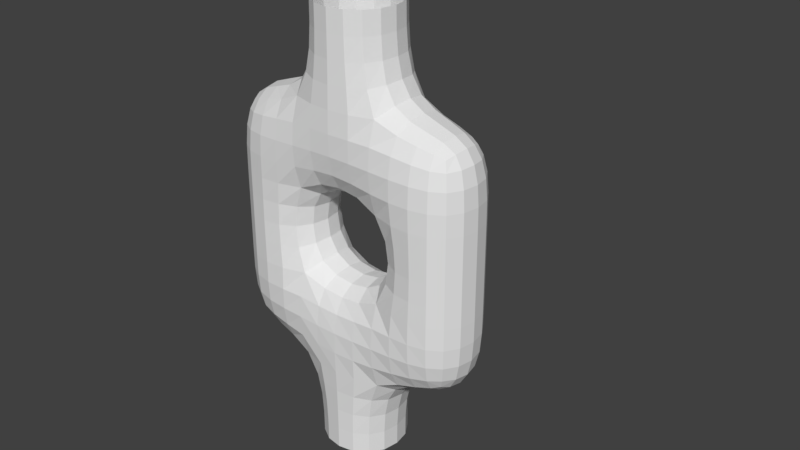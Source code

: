 # Source: misc.blend  (saved by Blender 2.79.0; exported with 4.5.12 LTS)
import bpy
from mathutils import Matrix  # noqa: F401  (used for matrix-valued properties, if any)

bpy.ops.wm.read_factory_settings(use_empty=True)
scene = bpy.context.scene
scene.name = 'Scene'

# ---- collections
col_collection_1 = bpy.data.collections.new('Collection 1'); scene.collection.children.link(col_collection_1)
col_collection_1.hide_render = True
col_collection_1.hide_viewport = True
col_collection_2 = bpy.data.collections.new('Collection 2'); scene.collection.children.link(col_collection_2)

# ---- materials (node trees are filled in below, after node groups)
mat_material = bpy.data.materials.new('Material')
mat_material.alpha_threshold = 0.0
mat_material.use_transparent_shadow = False
mat_material.roughness = 0.5
mat_material.line_color = (0.0, 0.0, 0.0, 1.0)

# ---- material node trees

# ---- world
world_world = bpy.data.worlds.new('World'); scene.world = world_world
world_world.color = (0.05088, 0.05088, 0.05088)
world_world.use_sun_shadow = False
world_world.sun_shadow_jitter_overblur = 0.0
world_world.cycles.sampling_method = 'MANUAL'

# ---- meshes
me_cactus = bpy.data.meshes.new('cactus')
me_cactus.from_pydata([(1.0, 1.0, -4.0), (1.0, -1.0, -4.0), (-1.0, -1.0, -4.0), (-1.0, 1.0, -4.0), (1.0, 1.0, 0.0), (1.0, -1.0, 0.0), (-1.0, -1.0, 0.0), (-1.0, 1.0, 0.0), (1.0, 1.0, 2.0), (1.0, -1.0, 2.0), (-1.0, 1.0, 2.0), (-1.0, -1.0, 2.0), (3.0, 1.0, 0.0), (3.0, -1.0, 0.0), (3.0, 1.0, 2.0), (3.0, -1.0, 2.0), (5.0, 1.0, 0.0), (5.0, -1.0, 0.0), (5.0, 1.0, 2.0), (5.0, -1.0, 2.0), (3.0, 1.0, 4.0), (3.0, -1.0, 4.0), (5.0, 1.0, 4.0), (5.0, -1.0, 4.0), (1.0, 1.0, 6.0), (1.0, -1.0, 6.0), (-1.0, 1.0, 6.0), (-1.0, -1.0, 6.0)], [], [(6, 5, 9, 11), (0, 4, 5, 1), (1, 5, 6, 2), (2, 6, 7, 3), (4, 0, 3, 7), (11, 9, 25, 27), (8, 9, 15, 14), (7, 6, 11, 10), (4, 7, 10, 8), (12, 14, 18, 16), (5, 4, 12, 13), (4, 8, 14, 12), (9, 5, 13, 15), (17, 16, 18, 19), (15, 19, 23, 21), (15, 13, 17, 19), (13, 12, 16, 17), (14, 15, 21, 20), (18, 14, 20, 22), (19, 18, 22, 23), (9, 8, 24, 25), (10, 11, 27, 26), (8, 10, 26, 24)])
me_cactus.materials.append(mat_material)
me_cactus.use_remesh_preserve_volume = False
me_cactus.use_remesh_preserve_attributes = False
me_cactus.use_mirror_vertex_groups = False
me_cactus.update()
me_pipes = bpy.data.meshes.new('pipes')
me_pipes.from_pydata([(1.0, -1.0, -5.0), (1.0, 1.0, -5.0), (-1.0, -1.0, -5.0), (-1.0, 1.0, -5.0), (-1.0, 1.0, -3.0), (-1.0, -1.0, -3.0), (-3.0, -1.0, -3.0), (-3.0, 1.0, -3.0), (-1.0, 1.0, -1.0), (-1.0, -1.0, -1.0), (-3.0, 1.0, -1.0), (-3.0, -1.0, -1.0), (1.0, 1.0, -3.0), (1.0, -1.0, -3.0), (1.0, 1.0, -1.0), (1.0, -1.0, -1.0), (3.0, 1.0, -3.0), (3.0, -1.0, -3.0), (3.0, 1.0, -1.0), (3.0, -1.0, -1.0), (3.0, -1.0, 1.0), (3.0, 1.0, 1.0), (1.0, -1.0, 1.0), (1.0, 1.0, 1.0), (-1.0, 1.0, 1.0), (-1.0, -1.0, 1.0), (-3.0, 1.0, 1.0), (-3.0, -1.0, 1.0), (3.0, -1.0, 3.0), (3.0, 1.0, 3.0), (1.0, -1.0, 3.0), (1.0, 1.0, 3.0), (-1.0, 1.0, 3.0), (-1.0, -1.0, 3.0), (-3.0, 1.0, 3.0), (-3.0, -1.0, 3.0), (1.0, -1.0, 5.0), (1.0, 1.0, 5.0), (-1.0, 1.0, 5.0), (-1.0, -1.0, 5.0)], [], [(6, 5, 9, 11), (13, 5, 2, 0), (12, 13, 0, 1), (19, 18, 21, 20), (4, 5, 6, 7), (11, 9, 25, 27), (8, 9, 15, 14), (7, 6, 11, 10), (4, 7, 10, 8), (12, 14, 18, 16), (4, 12, 1, 3), (4, 8, 14, 12), (9, 5, 13, 15), (17, 16, 18, 19), (18, 14, 23, 21), (15, 13, 17, 19), (13, 12, 16, 17), (14, 15, 22, 23), (15, 19, 20, 22), (5, 4, 3, 2), (9, 8, 24, 25), (10, 11, 27, 26), (8, 10, 26, 24), (22, 25, 24, 23), (22, 20, 28, 30), (26, 27, 35, 34), (24, 26, 34, 32), (23, 24, 32, 31), (21, 23, 31, 29), (27, 25, 33, 35), (25, 22, 30, 33), (20, 21, 29, 28), (28, 29, 31, 30), (34, 35, 33, 32), (31, 32, 38, 37), (32, 33, 39, 38), (33, 30, 36, 39), (30, 31, 37, 36)])
me_pipes.materials.append(mat_material)
me_pipes.use_remesh_preserve_volume = False
me_pipes.use_remesh_preserve_attributes = False
me_pipes.use_mirror_vertex_groups = False
me_pipes.update()

# ---- objects
ob_cactus = bpy.data.objects.new('cactus', me_cactus)
ob_pipes = bpy.data.objects.new('pipes', me_pipes)

# ---- transforms, parenting, visibility, modifiers, constraints
ob_cactus.location = (0.0, 0.0, 0.0)
ob_cactus.lock_rotations_4d = False
ob_cactus.empty_display_type = 'ARROWS'
ob_cactus.lineart.crease_threshold = 0.0
_m = ob_cactus.modifiers.new('Subsurf', 'SUBSURF')
_m.uv_smooth = 'PRESERVE_CORNERS'
_m.quality = 2
_m.levels = 2
_m.show_only_control_edges = False
ob_pipes.location = (0.0, 0.0, 0.0)
ob_pipes.lock_rotations_4d = False
ob_pipes.empty_display_type = 'ARROWS'
ob_pipes.lineart.crease_threshold = 0.0
_m = ob_pipes.modifiers.new('Subsurf', 'SUBSURF')
_m.uv_smooth = 'PRESERVE_CORNERS'
_m.quality = 2
_m.levels = 2
_m.show_only_control_edges = False

# ---- collection membership
col_collection_1.objects.link(ob_cactus)
col_collection_2.objects.link(ob_pipes)

# ---- scene / render settings (as saved in the file)
scene.frame_start = 1; scene.frame_end = 250; scene.frame_set(1)
scene.render.engine = 'BLENDER_EEVEE_NEXT'
scene.render.resolution_percentage = 50
scene.render.dither_intensity = 0.0
scene.cycles.use_denoising = False
scene.cycles.samples = 128
scene.cycles.sampling_pattern = 'TABULATED_SOBOL'
scene.cycles.use_adaptive_sampling = False
scene.cycles.use_light_tree = False
scene.cycles.blur_glossy = 0.0
scene.cycles.sample_clamp_indirect = 0.0
scene.view_settings.view_transform = 'Standard'
bpy.context.view_layer.update()

# ---- added for rendering (the .blend has no active camera and no usable light): camera, sun
cam_auto = bpy.data.cameras.new('AutoCamera')
cam_auto.lens = 50.0
cam_auto.sensor_width = 36.0
cam_auto.clip_end = 1000.0
ob_auto_camera = bpy.data.objects.new('AutoCamera', cam_auto)
scene.collection.objects.link(ob_auto_camera)
ob_auto_camera.location = (13.7197, -15.2637, 10.6758)
ob_auto_camera.rotation_euler = (1.09748, -7.21219e-08, 0.694738)
scene.camera = ob_auto_camera
light_auto_sun = bpy.data.lights.new('AutoSun', 'SUN')
light_auto_sun.energy = 3.0
light_auto_sun.angle = 0.0523599
ob_auto_sun = bpy.data.objects.new('AutoSun', light_auto_sun)
scene.collection.objects.link(ob_auto_sun)
ob_auto_sun.rotation_euler = (0.872665, 0.174533, 0.523599)
bpy.context.view_layer.update()
